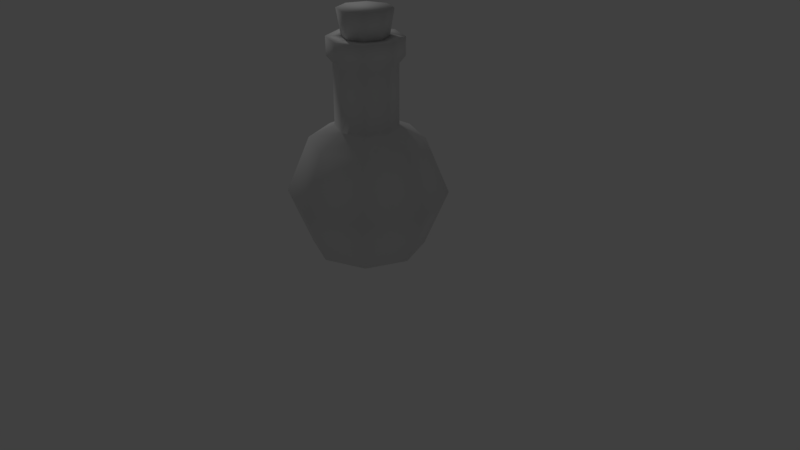 # Source: itemC.blend  (saved by Blender 2.78.0; exported with 4.5.12 LTS)
import bpy
from mathutils import Matrix  # noqa: F401  (used for matrix-valued properties, if any)

bpy.ops.wm.read_factory_settings(use_empty=True)
scene = bpy.context.scene
scene.name = 'Scene'

# ---- collections
col_collection_1 = bpy.data.collections.new('Collection 1'); scene.collection.children.link(col_collection_1)

# ---- materials (node trees are filled in below, after node groups)
mat_material = bpy.data.materials.new('Material')
mat_material.alpha_threshold = 0.0
mat_material.use_transparent_shadow = False
mat_material.roughness = 0.5
mat_material.specular_intensity = 0.0
mat_material.line_color = (0.0, 0.0, 0.0, 1.0)

# ---- material node trees

# ---- world
world_world = bpy.data.worlds.new('World'); scene.world = world_world
world_world.color = (0.05088, 0.05088, 0.05088)
world_world.use_sun_shadow = False
world_world.sun_shadow_jitter_overblur = 0.0
world_world.cycles.sampling_method = 'MANUAL'

# ---- cameras
cam_camera = bpy.data.cameras.new('Camera')
cam_camera.clip_end = 100.0
cam_camera.lens = 35.0
cam_camera.sensor_width = 32.0
cam_camera.sensor_height = 18.0
cam_camera.ortho_scale = 7.314
cam_camera.dof.focus_distance = 0.0
cam_camera.dof.aperture_fstop = 128.0

# ---- lights
light_lamp = bpy.data.lights.new('Lamp', 'POINT')
light_lamp.transmission_factor = 0.0
light_lamp.cutoff_distance = 30.0
light_lamp.energy = 100.0
light_lamp.shadow_buffer_clip_start = 1.001
light_lamp.shadow_soft_size = 0.1
light_lamp.shadow_maximum_resolution = 0.006
light_lamp.use_absolute_resolution = True

# ---- meshes
me_sphere = bpy.data.meshes.new('Sphere')
me_sphere.from_pydata([(0.2749, 0.2749, 0.653), (0.7071, 0.7071, -0.2086), (0.5, 0.5, -0.9157), (0.3887, -6.833e-08, 0.653), (1.0, -5.541e-08, -0.2086), (0.7071, -8.521e-08, -0.9157), (0.2749, -0.2749, 0.653), (0.7071, -0.7071, -0.2086), (0.5, -0.5, -0.9157), (4.327e-08, -0.3887, 0.653), (2.213e-09, -1.0, -0.2086), (3.201e-08, -0.7071, -0.9157), (-0.5, -0.5, 0.4985), (-0.7071, -0.7071, -0.2086), (-0.5, -0.5, -0.9157), (-0.3887, -7.958e-08, 0.653), (-1.0, -5.541e-08, -0.2086), (-0.7071, -8.521e-08, -0.9157), (-0.2749, 0.2749, 0.653), (-0.7071, 0.7071, -0.2086), (-0.5, 0.5, -0.9157), (5.286e-08, 0.3887, 0.653), (2.213e-09, 1.0, -0.2086), (2.213e-09, 0.7071, -0.9157), (0.4814, -7.429e-08, -1.03), (0.3404, -0.3404, -1.03), (4.293e-08, -0.4814, -1.03), (-0.3404, -0.3404, -1.03), (-0.4814, -8.521e-08, -1.03), (-0.3404, 0.3404, -1.03), (3.497e-08, 0.4814, -1.03), (0.3404, 0.3404, -1.03), (0.7071, -8.521e-08, 0.4985), (0.5, 0.5, 0.4985), (0.5, -0.5, 0.4985), (3.201e-08, -0.7071, 0.4985), (-0.2749, -0.2749, 0.653), (-0.7071, -8.521e-08, 0.4985), (-0.5, 0.5, 0.4985), (2.213e-09, 0.7071, 0.4985), (0.3887, -3.904e-08, 1.417), (0.2749, 0.2749, 1.417), (0.2749, -0.2749, 1.417), (1.632e-07, -0.3887, 1.417), (-0.2749, -0.2749, 1.417), (-0.3887, -5.029e-08, 1.417), (-0.2749, 0.2749, 1.417), (1.727e-07, 0.3887, 1.417), (0.4627, -3.477e-08, 1.505), (0.3272, 0.3272, 1.505), (0.3272, -0.3272, 1.505), (1.877e-07, -0.4627, 1.505), (-0.3272, -0.3272, 1.505), (-0.4627, -4.817e-08, 1.505), (-0.3272, 0.3272, 1.505), (1.992e-07, 0.4627, 1.505), (0.2803, -1.521e-08, 1.732), (0.1982, 0.1982, 1.732), (0.1982, -0.1982, 1.732), (2.229e-07, -0.2803, 1.732), (-0.1982, -0.1982, 1.732), (-0.2803, -5.1e-08, 1.732), (-0.1982, 0.1982, 1.732), (2.489e-07, 0.2803, 1.732), (0.4627, -3.477e-08, 1.732), (0.3272, 0.3272, 1.732), (0.3272, -0.3272, 1.732), (2.194e-07, -0.4627, 1.732), (-0.3272, -0.3272, 1.732), (-0.4627, -4.817e-08, 1.732), (-0.3272, 0.3272, 1.732), (2.308e-07, 0.4627, 1.732), (0.3342, -5.253e-09, 2.056), (0.2363, 0.2363, 2.056), (0.2363, -0.2363, 2.056), (1.744e-07, -0.3342, 2.056), (-0.2363, -0.2363, 2.056), (-0.3342, -4.792e-08, 2.056), (-0.2363, 0.2363, 2.056), (2.054e-07, 0.3342, 2.056), (0.542, 0.514, -0.2566), (0.3832, 0.3553, -0.7986), (0.7665, -0.02798, -0.2566), (0.542, -0.02798, -0.7986), (0.542, -0.57, -0.2566), (0.3832, -0.4112, -0.7986), (1.585e-08, -0.7945, -0.2566), (3.869e-08, -0.57, -0.7986), (-0.542, -0.57, -0.2566), (-0.3832, -0.4112, -0.7986), (-0.7665, -0.02798, -0.2566), (-0.542, -0.02798, -0.7986), (-0.542, 0.514, -0.2566), (-0.3832, 0.3553, -0.7986), (1.585e-08, 0.7385, -0.2566), (1.585e-08, 0.514, -0.7986), (0.369, -0.02798, -0.8863), (0.2609, -0.2889, -0.8863), (4.706e-08, -0.397, -0.8863), (-0.2609, -0.2889, -0.8863), (-0.369, -0.02798, -0.8863), (-0.2609, 0.233, -0.8863), (4.096e-08, 0.341, -0.8863), (0.2609, 0.233, -0.8863), (0.4437, 0.4157, 0.07897), (0.6275, -0.02798, 0.07897), (0.4437, -0.4717, 0.07897), (2.999e-08, -0.6555, 0.07897), (-0.4437, -0.4717, 0.07897), (-0.6275, -0.02798, 0.07897), (-0.4437, 0.4157, 0.07897), (1.585e-08, 0.5995, 0.07897), (0.2457, -2.16e-08, 1.507), (0.1738, 0.1738, 1.507), (0.1738, -0.1738, 1.507), (2.524e-07, -0.2457, 1.507), (-0.1738, -0.1738, 1.507), (-0.2457, -5.298e-08, 1.507), (-0.1738, 0.1738, 1.507), (2.752e-07, 0.2457, 1.507)], [], [(23, 2, 1, 22), (22, 1, 33, 39), (2, 5, 4, 1), (1, 4, 32, 33), (5, 8, 7, 4), (4, 7, 34, 32), (8, 11, 10, 7), (7, 10, 35, 34), (11, 14, 13, 10), (10, 13, 12, 35), (14, 17, 16, 13), (13, 16, 37, 12), (16, 19, 38, 37), (17, 20, 19, 16), (24, 31, 30, 29, 28, 27, 26, 25), (19, 22, 39, 38), (20, 23, 22, 19), (18, 46, 45, 15), (5, 24, 25, 8), (8, 25, 26, 11), (11, 26, 27, 14), (14, 27, 28, 17), (17, 28, 29, 20), (20, 29, 30, 23), (23, 30, 31, 2), (2, 31, 24, 5), (0, 33, 32, 3), (3, 32, 34, 6), (6, 34, 35, 9), (9, 35, 12, 36), (36, 12, 37, 15), (15, 37, 38, 18), (18, 38, 39, 21), (21, 39, 33, 0), (40, 48, 49, 41), (36, 44, 43, 9), (6, 42, 40, 3), (21, 47, 46, 18), (15, 45, 44, 36), (9, 43, 42, 6), (3, 40, 41, 0), (0, 41, 47, 21), (55, 71, 70, 54), (41, 49, 55, 47), (46, 54, 53, 45), (44, 52, 51, 43), (42, 50, 48, 40), (47, 55, 54, 46), (45, 53, 52, 44), (43, 51, 50, 42), (57, 63, 79, 73), (53, 69, 68, 52), (51, 67, 66, 50), (48, 64, 65, 49), (49, 65, 71, 55), (54, 70, 69, 53), (52, 68, 67, 51), (50, 66, 64, 48), (57, 65, 64, 56), (56, 64, 66, 58), (58, 66, 67, 59), (59, 67, 68, 60), (60, 68, 69, 61), (61, 69, 70, 62), (62, 70, 71, 63), (63, 71, 65, 57), (72, 73, 79, 78, 77, 76, 75, 74), (62, 61, 77, 78), (60, 59, 75, 76), (58, 56, 72, 74), (63, 62, 78, 79), (61, 60, 76, 77), (59, 58, 74, 75), (56, 57, 73, 72), (95, 94, 80, 81), (81, 80, 82, 83), (83, 82, 84, 85), (85, 84, 86, 87), (87, 86, 88, 89), (89, 88, 90, 91), (91, 90, 92, 93), (96, 97, 98, 99, 100, 101, 102, 103), (110, 109, 108, 107, 106, 105, 104, 111), (93, 92, 94, 95), (83, 85, 97, 96), (85, 87, 98, 97), (87, 89, 99, 98), (89, 91, 100, 99), (91, 93, 101, 100), (93, 95, 102, 101), (95, 81, 103, 102), (81, 83, 96, 103), (92, 110, 111, 94), (90, 109, 110, 92), (88, 108, 109, 90), (86, 107, 108, 88), (84, 106, 107, 86), (82, 105, 106, 84), (80, 104, 105, 82), (94, 111, 104, 80), (63, 57, 113, 119), (112, 114, 115, 116, 117, 118, 119, 113), (61, 62, 118, 117), (59, 60, 116, 115), (56, 58, 114, 112), (62, 63, 119, 118), (60, 61, 117, 116), (58, 59, 115, 114), (57, 56, 112, 113)])
me_sphere.polygons.foreach_set('use_smooth', [True] * 109)
_uv = me_sphere.uv_layers.new(name='UVMap')
_uv.uv.foreach_set('vector', [0.08908, 0.9193, 0.08905, 0.9193, 0.08901, 0.9192, 0.08903, 0.9193, 0.08903, 0.9193, 0.08901, 0.9192, 0.08893, 0.9192, 0.08899, 0.9192, 0.08905, 0.9193, 0.08903, 0.9193, 0.08899, 0.9192, 0.08901, 0.9192, 0.08901, 0.9192, 0.08899, 0.9192, 0.08889, 0.9191, 0.08893, 0.9192, 0.08903, 0.9193, 0.08903, 0.9193, 0.08899, 0.9192, 0.08899, 0.9192, 0.08899, 0.9192, 0.08899, 0.9192, 0.08889, 0.9191, 0.08889, 0.9191, 0.08903, 0.9193, 0.08905, 0.9193, 0.08901, 0.9193, 0.08899, 0.9192, 0.08899, 0.9192, 0.08901, 0.9193, 0.08893, 0.9191, 0.08889, 0.9191, 0.08905, 0.9193, 0.0891, 0.9194, 0.08904, 0.9193, 0.08901, 0.9193, 0.08901, 0.9193, 0.08904, 0.9193, 0.08899, 0.9191, 0.08893, 0.9191, 0.0891, 0.9194, 0.08915, 0.9195, 0.08907, 0.9193, 0.08904, 0.9193, 0.08904, 0.9193, 0.08907, 0.9193, 0.08903, 0.9191, 0.08899, 0.9191, 0.08907, 0.9193, 0.08906, 0.9193, 0.08903, 0.9192, 0.08903, 0.9191, 0.08915, 0.9195, 0.08912, 0.9194, 0.08906, 0.9193, 0.08907, 0.9193, 0.08904, 0.9193, 0.08906, 0.9193, 0.08911, 0.9194, 0.08917, 0.9195, 0.08927, 0.9197, 0.08915, 0.9195, 0.08908, 0.9194, 0.08904, 0.9193, 0.08906, 0.9193, 0.08903, 0.9193, 0.08899, 0.9192, 0.08903, 0.9192, 0.08912, 0.9194, 0.08908, 0.9193, 0.08903, 0.9193, 0.08906, 0.9193, 0.08899, 0.9191, 0.08816, 0.9206, 0.08967, 0.9205, 0.08907, 0.919, 0.08903, 0.9193, 0.08904, 0.9193, 0.08904, 0.9193, 0.08903, 0.9193, 0.08903, 0.9193, 0.08904, 0.9193, 0.08908, 0.9194, 0.08905, 0.9193, 0.08905, 0.9193, 0.08908, 0.9194, 0.08915, 0.9195, 0.0891, 0.9194, 0.0891, 0.9194, 0.08915, 0.9195, 0.08927, 0.9197, 0.08915, 0.9195, 0.08915, 0.9195, 0.08927, 0.9197, 0.08917, 0.9195, 0.08912, 0.9194, 0.08912, 0.9194, 0.08917, 0.9195, 0.08911, 0.9194, 0.08908, 0.9193, 0.08908, 0.9193, 0.08911, 0.9194, 0.08906, 0.9193, 0.08905, 0.9193, 0.08905, 0.9193, 0.08906, 0.9193, 0.08904, 0.9193, 0.08903, 0.9193, 0.08869, 0.919, 0.08893, 0.9192, 0.08889, 0.9191, 0.08862, 0.9189, 0.08862, 0.9189, 0.08889, 0.9191, 0.08889, 0.9191, 0.0887, 0.9188, 0.0887, 0.9188, 0.08889, 0.9191, 0.08893, 0.9191, 0.08887, 0.9187, 0.08887, 0.9187, 0.08893, 0.9191, 0.08899, 0.9191, 0.08902, 0.9188, 0.08902, 0.9188, 0.08899, 0.9191, 0.08903, 0.9191, 0.08907, 0.919, 0.08907, 0.919, 0.08903, 0.9191, 0.08903, 0.9192, 0.08899, 0.9191, 0.08899, 0.9191, 0.08903, 0.9192, 0.08899, 0.9192, 0.08884, 0.9191, 0.08884, 0.9191, 0.08899, 0.9192, 0.08893, 0.9192, 0.08869, 0.919, 0.08777, 0.9168, 0.08741, 0.9161, 0.08616, 0.9178, 0.08682, 0.9181, 0.08902, 0.9188, 0.09064, 0.9194, 0.09051, 0.9178, 0.08887, 0.9187, 0.0887, 0.9188, 0.08933, 0.9168, 0.08777, 0.9168, 0.08862, 0.9189, 0.08884, 0.9191, 0.08698, 0.9196, 0.08816, 0.9206, 0.08899, 0.9191, 0.08907, 0.919, 0.08967, 0.9205, 0.09064, 0.9194, 0.08902, 0.9188, 0.08887, 0.9187, 0.09051, 0.9178, 0.08933, 0.9168, 0.0887, 0.9188, 0.08862, 0.9189, 0.08777, 0.9168, 0.08682, 0.9181, 0.08869, 0.919, 0.08869, 0.919, 0.08682, 0.9181, 0.08698, 0.9196, 0.08884, 0.9191, 0.08638, 0.9199, 0.08464, 0.9208, 0.08736, 0.923, 0.08793, 0.9212, 0.08682, 0.9181, 0.08616, 0.9178, 0.08638, 0.9199, 0.08698, 0.9196, 0.08816, 0.9206, 0.08793, 0.9212, 0.08993, 0.9211, 0.08967, 0.9205, 0.09064, 0.9194, 0.09122, 0.9195, 0.09107, 0.9175, 0.09051, 0.9178, 0.08933, 0.9168, 0.08951, 0.9161, 0.08741, 0.9161, 0.08777, 0.9168, 0.08698, 0.9196, 0.08638, 0.9199, 0.08793, 0.9212, 0.08816, 0.9206, 0.08967, 0.9205, 0.08993, 0.9211, 0.09122, 0.9195, 0.09064, 0.9194, 0.09051, 0.9178, 0.09107, 0.9175, 0.08951, 0.9161, 0.08933, 0.9168, 0.7258, 0.8312, 0.7134, 0.8439, 0.706, 0.8275, 0.709, 0.8249, 0.08993, 0.9211, 0.09081, 0.9227, 0.09304, 0.9201, 0.09122, 0.9195, 0.09107, 0.9175, 0.09277, 0.9165, 0.09007, 0.9141, 0.08951, 0.9161, 0.08741, 0.9161, 0.08636, 0.9141, 0.08421, 0.9171, 0.08616, 0.9178, 0.08616, 0.9178, 0.08421, 0.9171, 0.08464, 0.9208, 0.08638, 0.9199, 0.08793, 0.9212, 0.08736, 0.923, 0.09081, 0.9227, 0.08993, 0.9211, 0.09122, 0.9195, 0.09304, 0.9201, 0.09277, 0.9165, 0.09107, 0.9175, 0.08951, 0.9161, 0.09007, 0.9141, 0.08636, 0.9141, 0.08741, 0.9161, 0.07967, 0.9148, 0.08421, 0.9171, 0.08636, 0.9141, 0.08504, 0.9093, 0.08504, 0.9093, 0.08636, 0.9141, 0.09007, 0.9141, 0.09258, 0.9097, 0.09258, 0.9097, 0.09007, 0.9141, 0.09277, 0.9165, 0.09755, 0.9152, 0.09755, 0.9152, 0.09277, 0.9165, 0.09304, 0.9201, 0.09733, 0.9224, 0.09733, 0.9224, 0.09304, 0.9201, 0.09081, 0.9227, 0.09222, 0.9274, 0.09222, 0.9274, 0.09081, 0.9227, 0.08736, 0.923, 0.08506, 0.9274, 0.08506, 0.9274, 0.08736, 0.923, 0.08464, 0.9208, 0.07983, 0.9223, 0.07983, 0.9223, 0.08464, 0.9208, 0.08421, 0.9171, 0.07967, 0.9148, 0.7093, 0.8208, 0.709, 0.8249, 0.706, 0.8275, 0.7021, 0.8272, 0.6998, 0.8238, 0.6998, 0.8197, 0.7028, 0.8172, 0.7067, 0.8176, 0.6956, 0.8438, 0.6834, 0.831, 0.6998, 0.8238, 0.7021, 0.8272, 0.683, 0.8136, 0.6954, 0.8009, 0.7028, 0.8172, 0.6998, 0.8197, 0.7132, 0.8009, 0.7258, 0.8135, 0.7093, 0.8208, 0.7067, 0.8176, 0.7134, 0.8439, 0.6956, 0.8438, 0.7021, 0.8272, 0.706, 0.8275, 0.6834, 0.831, 0.683, 0.8136, 0.6998, 0.8197, 0.6998, 0.8238, 0.6954, 0.8009, 0.7132, 0.8009, 0.7067, 0.8176, 0.7028, 0.8172, 0.7258, 0.8135, 0.7258, 0.8312, 0.709, 0.8249, 0.7093, 0.8208, 0.2478, 0.4428, 0.2626, 0.4428, 0.2626, 0.4577, 0.2478, 0.4577, 0.2478, 0.4428, 0.2626, 0.4428, 0.2626, 0.4577, 0.2478, 0.4577, 0.2478, 0.4428, 0.2626, 0.4428, 0.2626, 0.4577, 0.2478, 0.4577, 0.2478, 0.4428, 0.2626, 0.4428, 0.2626, 0.4577, 0.2478, 0.4577, 0.2478, 0.4428, 0.2626, 0.4428, 0.2626, 0.4577, 0.2478, 0.4577, 0.2478, 0.4428, 0.2626, 0.4428, 0.2626, 0.4577, 0.2478, 0.4577, 0.2478, 0.4428, 0.2626, 0.4428, 0.2626, 0.4577, 0.2478, 0.4577, 0.2552, 0.4577, 0.2604, 0.4555, 0.2626, 0.4503, 0.2604, 0.445, 0.2552, 0.4428, 0.25, 0.445, 0.2478, 0.4503, 0.25, 0.4555, 0.2552, 0.4577, 0.2604, 0.4555, 0.2626, 0.4503, 0.2604, 0.445, 0.2552, 0.4428, 0.25, 0.445, 0.2478, 0.4503, 0.25, 0.4555, 0.2478, 0.4428, 0.2626, 0.4428, 0.2626, 0.4577, 0.2478, 0.4577, 0.2478, 0.4428, 0.2626, 0.4428, 0.2626, 0.4577, 0.2478, 0.4577, 0.2478, 0.4428, 0.2626, 0.4428, 0.2626, 0.4577, 0.2478, 0.4577, 0.2478, 0.4428, 0.2626, 0.4428, 0.2626, 0.4577, 0.2478, 0.4577, 0.2478, 0.4428, 0.2626, 0.4428, 0.2626, 0.4577, 0.2478, 0.4577, 0.2478, 0.4428, 0.2626, 0.4428, 0.2626, 0.4577, 0.2478, 0.4577, 0.2478, 0.4428, 0.2626, 0.4428, 0.2626, 0.4577, 0.2478, 0.4577, 0.2478, 0.4428, 0.2626, 0.4428, 0.2626, 0.4577, 0.2478, 0.4577, 0.2478, 0.4428, 0.2626, 0.4428, 0.2626, 0.4577, 0.2478, 0.4577, 0.2478, 0.4428, 0.2626, 0.4428, 0.2626, 0.4577, 0.2478, 0.4577, 0.2478, 0.4428, 0.2626, 0.4428, 0.2626, 0.4577, 0.2478, 0.4577, 0.2478, 0.4428, 0.2626, 0.4428, 0.2626, 0.4577, 0.2478, 0.4577, 0.2478, 0.4428, 0.2626, 0.4428, 0.2626, 0.4577, 0.2478, 0.4577, 0.2478, 0.4428, 0.2626, 0.4428, 0.2626, 0.4577, 0.2478, 0.4577, 0.2478, 0.4428, 0.2626, 0.4428, 0.2626, 0.4577, 0.2478, 0.4577, 0.2478, 0.4428, 0.2626, 0.4428, 0.2626, 0.4577, 0.2478, 0.4577, 0.2478, 0.4428, 0.2626, 0.4428, 0.2626, 0.4577, 0.2478, 0.4577, 0.7072, 0.77, 0.73, 0.7701, 0.7244, 0.7854, 0.7143, 0.7844, 0.6903, 0.7431, 0.6902, 0.7479, 0.6868, 0.7511, 0.6822, 0.7508, 0.6794, 0.7471, 0.6794, 0.7422, 0.6826, 0.7391, 0.6872, 0.7395, 0.6923, 0.809, 0.6918, 0.7865, 0.7071, 0.7914, 0.7071, 0.8021, 0.7306, 0.8255, 0.7079, 0.8255, 0.7134, 0.8104, 0.7235, 0.811, 0.7461, 0.7862, 0.7465, 0.8091, 0.731, 0.8039, 0.7314, 0.7933, 0.6918, 0.7865, 0.7072, 0.77, 0.7143, 0.7844, 0.7071, 0.7914, 0.7079, 0.8255, 0.6923, 0.809, 0.7071, 0.8021, 0.7134, 0.8104, 0.7465, 0.8091, 0.7306, 0.8255, 0.7235, 0.811, 0.731, 0.8039, 0.73, 0.7701, 0.7461, 0.7862, 0.7314, 0.7933, 0.7244, 0.7854])
me_sphere.materials.append(mat_material)
me_sphere.use_remesh_preserve_volume = False
me_sphere.use_remesh_preserve_attributes = False
me_sphere.use_mirror_vertex_groups = False
me_sphere.update()

# ---- objects
ob_sphere = bpy.data.objects.new('Sphere', me_sphere)
ob_lamp = bpy.data.objects.new('Lamp', light_lamp)
ob_camera = bpy.data.objects.new('Camera', cam_camera)

# ---- transforms, parenting, visibility, modifiers, constraints
ob_sphere.location = (0.0, 0.0, 1.093)
ob_sphere.lineart.crease_threshold = 0.0
ob_lamp.location = (-3.712, 1.005, 5.904)
ob_lamp.rotation_euler = (0.6503, 0.05522, 1.866)
ob_lamp.lock_rotations_4d = False
ob_lamp.empty_display_type = 'ARROWS'
ob_lamp.color = (0.0, 0.0, 0.0, 0.0)
ob_lamp.lineart.crease_threshold = 0.0
ob_camera.location = (7.481, -6.508, 5.344)
ob_camera.rotation_euler = (1.109, 0.0, 0.8149)
ob_camera.lock_rotations_4d = False
ob_camera.empty_display_type = 'ARROWS'
ob_camera.color = (0.0, 0.0, 0.0, 0.0)
ob_camera.display_type = 'WIRE'
ob_camera.lineart.crease_threshold = 0.0

# ---- collection membership
col_collection_1.objects.link(ob_sphere)
col_collection_1.objects.link(ob_lamp)
col_collection_1.objects.link(ob_camera)

# ---- scene / render settings (as saved in the file)
scene.camera = ob_camera
scene.frame_start = 1; scene.frame_end = 250; scene.frame_set(1)
scene.render.engine = 'BLENDER_EEVEE_NEXT'
scene.render.resolution_percentage = 50
scene.render.dither_intensity = 0.0
scene.cycles.use_denoising = False
scene.cycles.samples = 128
scene.cycles.sampling_pattern = 'TABULATED_SOBOL'
scene.cycles.light_sampling_threshold = 0.0
scene.cycles.use_adaptive_sampling = False
scene.cycles.use_light_tree = False
scene.cycles.blur_glossy = 0.0
scene.cycles.sample_clamp_indirect = 0.0
scene.view_settings.view_transform = 'Standard'
bpy.context.view_layer.update()
